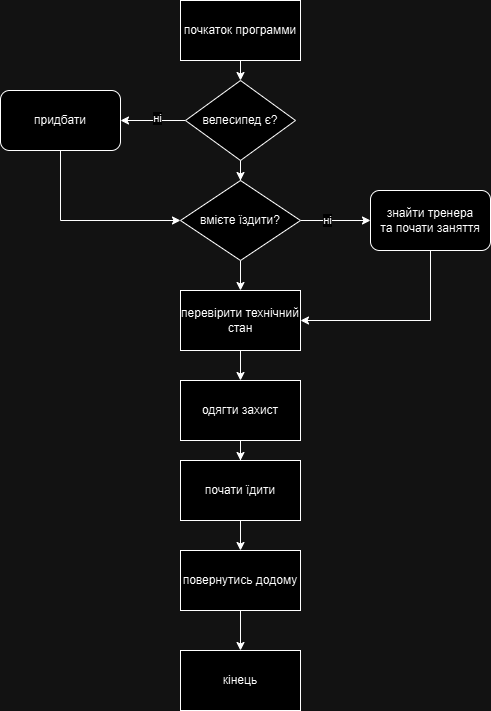

The diagram above was exported from draw.io. Its source (the exported page's mxGraphModel, read from the mxfile embedded in the PNG):
<mxGraphModel dx="600" dy="318" grid="1" gridSize="10" guides="1" tooltips="1" connect="1" arrows="1" fold="1" page="1" pageScale="1" pageWidth="827" pageHeight="1169" math="0" shadow="0">
  <root>
    <mxCell id="0" />
    <mxCell id="1" parent="0" />
    <mxCell id="gpdm6xmWXLpN3aQICO1K-59" style="edgeStyle=orthogonalEdgeStyle;rounded=0;orthogonalLoop=1;jettySize=auto;html=1;entryX=0.5;entryY=0;entryDx=0;entryDy=0;" edge="1" parent="1" source="gpdm6xmWXLpN3aQICO1K-51">
      <mxGeometry relative="1" as="geometry">
        <mxPoint x="410" y="80" as="targetPoint" />
      </mxGeometry>
    </mxCell>
    <mxCell id="gpdm6xmWXLpN3aQICO1K-51" value="почкаток программи" style="rounded=0;whiteSpace=wrap;html=1;" vertex="1" parent="1">
      <mxGeometry x="350" width="120" height="60" as="geometry" />
    </mxCell>
    <mxCell id="gpdm6xmWXLpN3aQICO1K-101" style="edgeStyle=orthogonalEdgeStyle;rounded=0;orthogonalLoop=1;jettySize=auto;html=1;entryX=0.5;entryY=0;entryDx=0;entryDy=0;" edge="1" parent="1" source="gpdm6xmWXLpN3aQICO1K-96" target="gpdm6xmWXLpN3aQICO1K-98">
      <mxGeometry relative="1" as="geometry" />
    </mxCell>
    <mxCell id="gpdm6xmWXLpN3aQICO1K-102" style="edgeStyle=orthogonalEdgeStyle;rounded=0;orthogonalLoop=1;jettySize=auto;html=1;entryX=1;entryY=0.5;entryDx=0;entryDy=0;" edge="1" parent="1" source="gpdm6xmWXLpN3aQICO1K-96" target="gpdm6xmWXLpN3aQICO1K-97">
      <mxGeometry relative="1" as="geometry" />
    </mxCell>
    <mxCell id="gpdm6xmWXLpN3aQICO1K-108" value="ні" style="edgeLabel;html=1;align=center;verticalAlign=middle;resizable=0;points=[];" vertex="1" connectable="0" parent="gpdm6xmWXLpN3aQICO1K-102">
      <mxGeometry x="-0.127" y="-2" relative="1" as="geometry">
        <mxPoint as="offset" />
      </mxGeometry>
    </mxCell>
    <mxCell id="gpdm6xmWXLpN3aQICO1K-96" value="велесипед є?" style="rhombus;whiteSpace=wrap;html=1;" vertex="1" parent="1">
      <mxGeometry x="355" y="80" width="110" height="80" as="geometry" />
    </mxCell>
    <mxCell id="gpdm6xmWXLpN3aQICO1K-103" style="edgeStyle=orthogonalEdgeStyle;rounded=0;orthogonalLoop=1;jettySize=auto;html=1;entryX=0;entryY=0.5;entryDx=0;entryDy=0;" edge="1" parent="1" source="gpdm6xmWXLpN3aQICO1K-97" target="gpdm6xmWXLpN3aQICO1K-98">
      <mxGeometry relative="1" as="geometry">
        <mxPoint x="230" y="240" as="targetPoint" />
        <Array as="points">
          <mxPoint x="230" y="220" />
        </Array>
      </mxGeometry>
    </mxCell>
    <mxCell id="gpdm6xmWXLpN3aQICO1K-97" value="придбати" style="rounded=1;whiteSpace=wrap;html=1;" vertex="1" parent="1">
      <mxGeometry x="170" y="90" width="120" height="60" as="geometry" />
    </mxCell>
    <mxCell id="gpdm6xmWXLpN3aQICO1K-107" style="edgeStyle=orthogonalEdgeStyle;rounded=0;orthogonalLoop=1;jettySize=auto;html=1;entryX=0;entryY=0.5;entryDx=0;entryDy=0;" edge="1" parent="1" source="gpdm6xmWXLpN3aQICO1K-98" target="gpdm6xmWXLpN3aQICO1K-100">
      <mxGeometry relative="1" as="geometry" />
    </mxCell>
    <mxCell id="gpdm6xmWXLpN3aQICO1K-111" value="ні" style="edgeLabel;html=1;align=center;verticalAlign=middle;resizable=0;points=[];" vertex="1" connectable="0" parent="gpdm6xmWXLpN3aQICO1K-107">
      <mxGeometry x="-0.2473" relative="1" as="geometry">
        <mxPoint as="offset" />
      </mxGeometry>
    </mxCell>
    <mxCell id="gpdm6xmWXLpN3aQICO1K-140" style="edgeStyle=orthogonalEdgeStyle;rounded=0;orthogonalLoop=1;jettySize=auto;html=1;entryX=0.5;entryY=0;entryDx=0;entryDy=0;" edge="1" parent="1" source="gpdm6xmWXLpN3aQICO1K-98" target="gpdm6xmWXLpN3aQICO1K-138">
      <mxGeometry relative="1" as="geometry" />
    </mxCell>
    <mxCell id="gpdm6xmWXLpN3aQICO1K-98" value="вмієте їздити?" style="rhombus;whiteSpace=wrap;html=1;" vertex="1" parent="1">
      <mxGeometry x="350" y="180" width="120" height="80" as="geometry" />
    </mxCell>
    <mxCell id="gpdm6xmWXLpN3aQICO1K-141" style="edgeStyle=orthogonalEdgeStyle;rounded=0;orthogonalLoop=1;jettySize=auto;html=1;entryX=1;entryY=0.5;entryDx=0;entryDy=0;" edge="1" parent="1" source="gpdm6xmWXLpN3aQICO1K-100" target="gpdm6xmWXLpN3aQICO1K-138">
      <mxGeometry relative="1" as="geometry">
        <mxPoint x="600" y="320" as="targetPoint" />
        <Array as="points">
          <mxPoint x="600" y="320" />
        </Array>
      </mxGeometry>
    </mxCell>
    <mxCell id="gpdm6xmWXLpN3aQICO1K-100" value="знайти тренера&lt;div&gt;та почати заняття&lt;/div&gt;" style="rounded=1;whiteSpace=wrap;html=1;" vertex="1" parent="1">
      <mxGeometry x="540" y="190" width="120" height="60" as="geometry" />
    </mxCell>
    <mxCell id="gpdm6xmWXLpN3aQICO1K-113" style="edgeStyle=orthogonalEdgeStyle;rounded=0;orthogonalLoop=1;jettySize=auto;html=1;entryX=0.5;entryY=0;entryDx=0;entryDy=0;" edge="1" parent="1" source="gpdm6xmWXLpN3aQICO1K-104" target="gpdm6xmWXLpN3aQICO1K-105">
      <mxGeometry relative="1" as="geometry" />
    </mxCell>
    <mxCell id="gpdm6xmWXLpN3aQICO1K-104" value="почати їдити" style="rounded=0;whiteSpace=wrap;html=1;" vertex="1" parent="1">
      <mxGeometry x="350" y="460" width="120" height="60" as="geometry" />
    </mxCell>
    <mxCell id="gpdm6xmWXLpN3aQICO1K-114" style="edgeStyle=orthogonalEdgeStyle;rounded=0;orthogonalLoop=1;jettySize=auto;html=1;entryX=0.5;entryY=0;entryDx=0;entryDy=0;" edge="1" parent="1" source="gpdm6xmWXLpN3aQICO1K-105" target="gpdm6xmWXLpN3aQICO1K-106">
      <mxGeometry relative="1" as="geometry" />
    </mxCell>
    <mxCell id="gpdm6xmWXLpN3aQICO1K-105" value="повернутись додому" style="rounded=0;whiteSpace=wrap;html=1;" vertex="1" parent="1">
      <mxGeometry x="350" y="550" width="120" height="60" as="geometry" />
    </mxCell>
    <mxCell id="gpdm6xmWXLpN3aQICO1K-106" value="кінець" style="rounded=0;whiteSpace=wrap;html=1;" vertex="1" parent="1">
      <mxGeometry x="350" y="650" width="120" height="60" as="geometry" />
    </mxCell>
    <mxCell id="gpdm6xmWXLpN3aQICO1K-142" style="edgeStyle=orthogonalEdgeStyle;rounded=0;orthogonalLoop=1;jettySize=auto;html=1;entryX=0.5;entryY=0;entryDx=0;entryDy=0;" edge="1" parent="1" source="gpdm6xmWXLpN3aQICO1K-138" target="gpdm6xmWXLpN3aQICO1K-139">
      <mxGeometry relative="1" as="geometry" />
    </mxCell>
    <mxCell id="gpdm6xmWXLpN3aQICO1K-138" value="перевірити технічний стан" style="rounded=0;whiteSpace=wrap;html=1;" vertex="1" parent="1">
      <mxGeometry x="350" y="290" width="120" height="60" as="geometry" />
    </mxCell>
    <mxCell id="gpdm6xmWXLpN3aQICO1K-143" style="edgeStyle=orthogonalEdgeStyle;rounded=0;orthogonalLoop=1;jettySize=auto;html=1;entryX=0.5;entryY=0;entryDx=0;entryDy=0;" edge="1" parent="1" source="gpdm6xmWXLpN3aQICO1K-139" target="gpdm6xmWXLpN3aQICO1K-104">
      <mxGeometry relative="1" as="geometry" />
    </mxCell>
    <mxCell id="gpdm6xmWXLpN3aQICO1K-139" value="одягти захист" style="rounded=0;whiteSpace=wrap;html=1;" vertex="1" parent="1">
      <mxGeometry x="350" y="380" width="120" height="60" as="geometry" />
    </mxCell>
  </root>
</mxGraphModel>